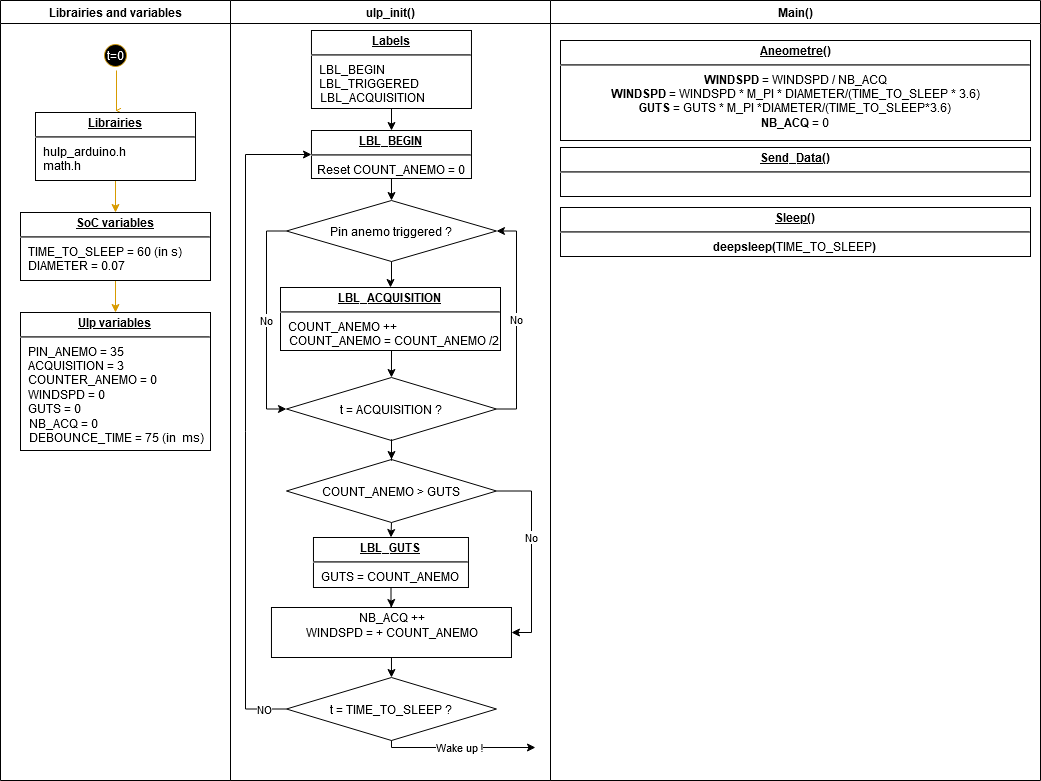

The diagram above was exported from draw.io. Its source (the exported page's mxGraphModel, read from the mxfile embedded in the PNG):
<mxGraphModel dx="1135" dy="451" grid="1" gridSize="10" guides="1" tooltips="1" connect="1" arrows="1" fold="1" page="1" pageScale="1" pageWidth="1169" pageHeight="826" background="#ffffff" math="0" shadow="0">
  <root>
    <mxCell id="0" />
    <mxCell id="1" parent="0" />
    <mxCell id="2" value="Librairies and variables" style="swimlane;whiteSpace=wrap" parent="1" vertex="1">
      <mxGeometry x="20" y="23" width="230" height="780" as="geometry" />
    </mxCell>
    <mxCell id="5" value="t=0" style="ellipse;shape=startState;fillColor=#000000;fontColor=#FFFFFF;strokeColor=#D79B00;" parent="2" vertex="1">
      <mxGeometry x="100" y="40" width="30" height="30" as="geometry" />
    </mxCell>
    <mxCell id="6" value="" style="edgeStyle=elbowEdgeStyle;elbow=horizontal;verticalAlign=bottom;endArrow=open;endSize=8;endFill=1;rounded=0;strokeColor=#D79B00;" parent="2" source="5" edge="1">
      <mxGeometry x="100" y="40" as="geometry">
        <mxPoint x="115.5" y="110" as="targetPoint" />
      </mxGeometry>
    </mxCell>
    <mxCell id="uZpNa7PoxAKmWT-TbL3o-44" style="edgeStyle=orthogonalEdgeStyle;rounded=0;orthogonalLoop=1;jettySize=auto;html=1;exitX=0.5;exitY=1;exitDx=0;exitDy=0;entryX=0.5;entryY=0;entryDx=0;entryDy=0;fontColor=#FFFFFF;fillColor=#ffe6cc;strokeColor=#D79B00;" parent="2" source="uZpNa7PoxAKmWT-TbL3o-42" target="uZpNa7PoxAKmWT-TbL3o-43" edge="1">
      <mxGeometry relative="1" as="geometry" />
    </mxCell>
    <mxCell id="uZpNa7PoxAKmWT-TbL3o-42" value="&lt;p style=&quot;margin: 0px ; margin-top: 4px ; text-align: center ; text-decoration: underline&quot;&gt;&lt;b&gt;Librairies&lt;/b&gt;&lt;br&gt;&lt;/p&gt;&lt;hr&gt;&lt;p style=&quot;margin: 0px ; margin-left: 8px&quot;&gt;hulp_arduino.h&lt;/p&gt;&lt;p style=&quot;margin: 0px ; margin-left: 8px&quot;&gt;math.h&lt;br&gt;&lt;/p&gt;&lt;p style=&quot;margin: 0px ; margin-left: 8px&quot;&gt;&lt;br&gt;&lt;/p&gt;" style="verticalAlign=top;align=left;overflow=fill;fontSize=12;fontFamily=Helvetica;html=1;" parent="2" vertex="1">
      <mxGeometry x="35" y="112" width="160" height="68" as="geometry" />
    </mxCell>
    <mxCell id="uZpNa7PoxAKmWT-TbL3o-46" style="edgeStyle=orthogonalEdgeStyle;rounded=0;orthogonalLoop=1;jettySize=auto;html=1;exitX=0.5;exitY=1;exitDx=0;exitDy=0;strokeColor=#D79B00;fontColor=#FFFFFF;" parent="2" source="uZpNa7PoxAKmWT-TbL3o-43" target="uZpNa7PoxAKmWT-TbL3o-52" edge="1">
      <mxGeometry relative="1" as="geometry">
        <mxPoint x="115.5" y="292" as="targetPoint" />
      </mxGeometry>
    </mxCell>
    <mxCell id="uZpNa7PoxAKmWT-TbL3o-43" value="&lt;p style=&quot;margin: 0px ; margin-top: 4px ; text-align: center ; text-decoration: underline&quot;&gt;&lt;b&gt;SoC variables&lt;/b&gt;&lt;br&gt;&lt;/p&gt;&lt;hr&gt;&lt;p style=&quot;margin: 0px ; margin-left: 8px&quot;&gt;TIME_TO_SLEEP = 60 (in s)&lt;/p&gt;&lt;p style=&quot;margin: 0px ; margin-left: 8px&quot;&gt;DIAMETER = 0.07&lt;br&gt;&lt;/p&gt;" style="verticalAlign=top;align=left;overflow=fill;fontSize=12;fontFamily=Helvetica;html=1;" parent="2" vertex="1">
      <mxGeometry x="20" y="212" width="190" height="68" as="geometry" />
    </mxCell>
    <mxCell id="uZpNa7PoxAKmWT-TbL3o-52" value="&lt;p style=&quot;margin: 4px 0px 0px ; text-decoration: underline&quot; align=&quot;center&quot;&gt;&lt;b&gt;Ulp variables&lt;/b&gt;&lt;br&gt;&lt;/p&gt;&lt;hr align=&quot;left&quot;&gt;&lt;p style=&quot;margin: 0px ; margin-left: 8px&quot; align=&quot;left&quot;&gt;PIN_ANEMO = 35&lt;br&gt;&lt;/p&gt;&lt;p style=&quot;margin: 0px ; margin-left: 8px&quot; align=&quot;left&quot;&gt;ACQUISITION = 3 &lt;br&gt;&lt;/p&gt;&lt;p style=&quot;margin: 0px ; margin-left: 8px&quot; align=&quot;left&quot;&gt;COUNTER_ANEMO = 0&lt;/p&gt;&lt;p style=&quot;margin: 0px ; margin-left: 8px&quot; align=&quot;left&quot;&gt;WINDSPD = 0&lt;/p&gt;&lt;p style=&quot;margin: 0px ; margin-left: 8px&quot; align=&quot;left&quot;&gt;GUTS = 0&lt;/p&gt;&lt;div align=&quot;left&quot;&gt;&amp;nbsp;&amp;nbsp; NB_ACQ = 0&lt;/div&gt;&lt;div align=&quot;left&quot;&gt;&amp;nbsp;&amp;nbsp; DEBOUNCE_TIME = 75 (in&amp;nbsp; ms)&lt;br&gt;&lt;/div&gt;" style="verticalAlign=top;align=left;overflow=fill;fontSize=12;fontFamily=Helvetica;html=1;" parent="2" vertex="1">
      <mxGeometry x="20" y="312" width="190" height="138" as="geometry" />
    </mxCell>
    <mxCell id="3" value="ulp_init()" style="swimlane;whiteSpace=wrap" parent="1" vertex="1">
      <mxGeometry x="250" y="23" width="320" height="780" as="geometry" />
    </mxCell>
    <mxCell id="uZpNa7PoxAKmWT-TbL3o-50" value="&lt;p style=&quot;margin: 0px ; margin-top: 4px ; text-align: center ; text-decoration: underline&quot;&gt;&lt;b&gt;Labels&lt;/b&gt;&lt;br&gt;&lt;/p&gt;&lt;hr&gt;&lt;p style=&quot;margin: 0px ; margin-left: 8px&quot;&gt;LBL_BEGIN&lt;/p&gt;&lt;p style=&quot;margin: 0px ; margin-left: 8px&quot;&gt;LBL_TRIGGERED&lt;br&gt;&lt;/p&gt;&amp;nbsp;&amp;nbsp; LBL_ACQUISITION" style="verticalAlign=top;align=left;overflow=fill;fontSize=12;fontFamily=Helvetica;html=1;" parent="3" vertex="1">
      <mxGeometry x="80.97" y="30" width="160" height="78" as="geometry" />
    </mxCell>
    <mxCell id="p1ojiiCee6jBFZuR8EvP-39" value="&lt;p style=&quot;margin: 0px ; margin-top: 4px ; text-align: center ; text-decoration: underline&quot;&gt;&lt;b&gt;LBL_BEGIN&lt;/b&gt;&lt;br&gt;&lt;/p&gt;&lt;hr&gt;&lt;div align=&quot;center&quot;&gt;Reset COUNT_ANEMO = 0&lt;/div&gt;" style="verticalAlign=top;align=left;overflow=fill;fontSize=12;fontFamily=Helvetica;html=1;" vertex="1" parent="3">
      <mxGeometry x="80.97" y="130" width="160" height="48" as="geometry" />
    </mxCell>
    <mxCell id="p1ojiiCee6jBFZuR8EvP-40" value="" style="edgeStyle=orthogonalEdgeStyle;rounded=0;orthogonalLoop=1;jettySize=auto;html=1;" edge="1" parent="3" source="uZpNa7PoxAKmWT-TbL3o-50" target="p1ojiiCee6jBFZuR8EvP-39">
      <mxGeometry relative="1" as="geometry" />
    </mxCell>
    <mxCell id="p1ojiiCee6jBFZuR8EvP-58" value="No" style="edgeStyle=orthogonalEdgeStyle;rounded=0;orthogonalLoop=1;jettySize=auto;html=1;exitX=0;exitY=0.5;exitDx=0;exitDy=0;entryX=0;entryY=0.5;entryDx=0;entryDy=0;" edge="1" parent="3" source="p1ojiiCee6jBFZuR8EvP-45" target="p1ojiiCee6jBFZuR8EvP-52">
      <mxGeometry relative="1" as="geometry" />
    </mxCell>
    <mxCell id="p1ojiiCee6jBFZuR8EvP-45" value="Pin anemo triggered ?" style="rhombus;whiteSpace=wrap;html=1;align=center;verticalAlign=middle;" vertex="1" parent="3">
      <mxGeometry x="55.97" y="200" width="210" height="61" as="geometry" />
    </mxCell>
    <mxCell id="p1ojiiCee6jBFZuR8EvP-46" value="" style="edgeStyle=orthogonalEdgeStyle;rounded=0;orthogonalLoop=1;jettySize=auto;html=1;exitX=0.5;exitY=1;exitDx=0;exitDy=0;" edge="1" parent="3" source="p1ojiiCee6jBFZuR8EvP-39" target="p1ojiiCee6jBFZuR8EvP-45">
      <mxGeometry relative="1" as="geometry">
        <mxPoint x="135" y="330" as="sourcePoint" />
      </mxGeometry>
    </mxCell>
    <mxCell id="p1ojiiCee6jBFZuR8EvP-48" value="" style="edgeStyle=orthogonalEdgeStyle;rounded=0;orthogonalLoop=1;jettySize=auto;html=1;entryX=0.5;entryY=0;entryDx=0;entryDy=0;" edge="1" parent="3" source="p1ojiiCee6jBFZuR8EvP-45" target="p1ojiiCee6jBFZuR8EvP-50">
      <mxGeometry relative="1" as="geometry">
        <mxPoint x="135" y="462.0000000000001" as="targetPoint" />
      </mxGeometry>
    </mxCell>
    <mxCell id="p1ojiiCee6jBFZuR8EvP-53" style="edgeStyle=orthogonalEdgeStyle;rounded=0;orthogonalLoop=1;jettySize=auto;html=1;exitX=0.5;exitY=1;exitDx=0;exitDy=0;entryX=0.5;entryY=0;entryDx=0;entryDy=0;" edge="1" parent="3" source="p1ojiiCee6jBFZuR8EvP-50" target="p1ojiiCee6jBFZuR8EvP-52">
      <mxGeometry relative="1" as="geometry" />
    </mxCell>
    <mxCell id="p1ojiiCee6jBFZuR8EvP-50" value="&lt;p style=&quot;margin: 0px ; margin-top: 4px ; text-align: center ; text-decoration: underline&quot;&gt;&lt;b&gt;LBL_ACQUISITION&lt;/b&gt;&lt;br&gt;&lt;/p&gt;&lt;hr&gt;&lt;p style=&quot;margin: 0px ; margin-left: 8px&quot;&gt;COUNT_ANEMO ++&lt;/p&gt;&lt;div&gt;&amp;nbsp;&amp;nbsp; COUNT_ANEMO = COUNT_ANEMO /2&lt;br&gt;&lt;/div&gt;" style="verticalAlign=top;align=left;overflow=fill;fontSize=12;fontFamily=Helvetica;html=1;" vertex="1" parent="3">
      <mxGeometry x="50" y="287" width="220" height="63" as="geometry" />
    </mxCell>
    <mxCell id="p1ojiiCee6jBFZuR8EvP-57" value="No" style="edgeStyle=orthogonalEdgeStyle;rounded=0;orthogonalLoop=1;jettySize=auto;html=1;exitX=1;exitY=0.5;exitDx=0;exitDy=0;entryX=1;entryY=0.5;entryDx=0;entryDy=0;" edge="1" parent="3" source="p1ojiiCee6jBFZuR8EvP-52" target="p1ojiiCee6jBFZuR8EvP-45">
      <mxGeometry x="0.009" relative="1" as="geometry">
        <mxPoint as="offset" />
      </mxGeometry>
    </mxCell>
    <mxCell id="p1ojiiCee6jBFZuR8EvP-52" value="t = ACQUISITION ?" style="rhombus;whiteSpace=wrap;html=1;align=center;verticalAlign=middle;" vertex="1" parent="3">
      <mxGeometry x="55.97" y="377" width="210" height="63" as="geometry" />
    </mxCell>
    <mxCell id="p1ojiiCee6jBFZuR8EvP-67" style="edgeStyle=orthogonalEdgeStyle;rounded=0;orthogonalLoop=1;jettySize=auto;html=1;exitX=0.5;exitY=1;exitDx=0;exitDy=0;entryX=0.5;entryY=0;entryDx=0;entryDy=0;" edge="1" parent="3" source="p1ojiiCee6jBFZuR8EvP-63" target="p1ojiiCee6jBFZuR8EvP-65">
      <mxGeometry relative="1" as="geometry" />
    </mxCell>
    <mxCell id="p1ojiiCee6jBFZuR8EvP-71" value="No" style="edgeStyle=orthogonalEdgeStyle;rounded=0;orthogonalLoop=1;jettySize=auto;html=1;exitX=1;exitY=0.5;exitDx=0;exitDy=0;entryX=1;entryY=0.5;entryDx=0;entryDy=0;" edge="1" parent="3" source="p1ojiiCee6jBFZuR8EvP-63" target="p1ojiiCee6jBFZuR8EvP-70">
      <mxGeometry x="-0.1663" relative="1" as="geometry">
        <mxPoint as="offset" />
      </mxGeometry>
    </mxCell>
    <mxCell id="p1ojiiCee6jBFZuR8EvP-63" value="COUNT_ANEMO &amp;gt; GUTS" style="rhombus;whiteSpace=wrap;html=1;align=center;verticalAlign=middle;" vertex="1" parent="3">
      <mxGeometry x="55.97" y="459" width="210" height="63" as="geometry" />
    </mxCell>
    <mxCell id="p1ojiiCee6jBFZuR8EvP-64" value="" style="edgeStyle=orthogonalEdgeStyle;rounded=0;orthogonalLoop=1;jettySize=auto;html=1;" edge="1" parent="3" source="p1ojiiCee6jBFZuR8EvP-52" target="p1ojiiCee6jBFZuR8EvP-63">
      <mxGeometry relative="1" as="geometry" />
    </mxCell>
    <mxCell id="p1ojiiCee6jBFZuR8EvP-65" value="&lt;p style=&quot;margin: 0px ; margin-top: 4px ; text-align: center ; text-decoration: underline&quot;&gt;&lt;b&gt;LBL_GUTS&lt;/b&gt;&lt;br&gt;&lt;/p&gt;&lt;hr&gt;&lt;p style=&quot;margin: 0px ; margin-left: 8px&quot;&gt;GUTS = COUNT_ANEMO&lt;br&gt;&lt;/p&gt;" style="verticalAlign=top;align=left;overflow=fill;fontSize=12;fontFamily=Helvetica;html=1;" vertex="1" parent="3">
      <mxGeometry x="82.97" y="537" width="155" height="50" as="geometry" />
    </mxCell>
    <mxCell id="p1ojiiCee6jBFZuR8EvP-69" value="" style="edgeStyle=orthogonalEdgeStyle;rounded=0;orthogonalLoop=1;jettySize=auto;html=1;entryX=0.5;entryY=0;entryDx=0;entryDy=0;" edge="1" parent="3" source="p1ojiiCee6jBFZuR8EvP-65" target="p1ojiiCee6jBFZuR8EvP-70">
      <mxGeometry relative="1" as="geometry">
        <mxPoint x="137.5" y="650" as="targetPoint" />
      </mxGeometry>
    </mxCell>
    <mxCell id="p1ojiiCee6jBFZuR8EvP-74" style="edgeStyle=orthogonalEdgeStyle;rounded=0;orthogonalLoop=1;jettySize=auto;html=1;exitX=0.5;exitY=1;exitDx=0;exitDy=0;entryX=0.5;entryY=0;entryDx=0;entryDy=0;fontColor=#000000;" edge="1" parent="3" source="p1ojiiCee6jBFZuR8EvP-70" target="p1ojiiCee6jBFZuR8EvP-73">
      <mxGeometry relative="1" as="geometry" />
    </mxCell>
    <mxCell id="p1ojiiCee6jBFZuR8EvP-70" value="&lt;div&gt;NB_ACQ ++&lt;/div&gt;&lt;div&gt;WINDSPD = + COUNT_ANEMO&lt;br&gt;&lt;/div&gt;&lt;div&gt;&lt;br&gt;&lt;/div&gt;" style="html=1;" vertex="1" parent="3">
      <mxGeometry x="40.97" y="607" width="240" height="50" as="geometry" />
    </mxCell>
    <mxCell id="p1ojiiCee6jBFZuR8EvP-73" value="t = TIME_TO_SLEEP ?" style="rhombus;whiteSpace=wrap;html=1;align=center;verticalAlign=middle;" vertex="1" parent="3">
      <mxGeometry x="55.97" y="677" width="210" height="63" as="geometry" />
    </mxCell>
    <mxCell id="p1ojiiCee6jBFZuR8EvP-75" value="NO" style="edgeStyle=orthogonalEdgeStyle;rounded=0;orthogonalLoop=1;jettySize=auto;html=1;exitX=0;exitY=0.5;exitDx=0;exitDy=0;fontColor=#000000;entryX=0;entryY=0.5;entryDx=0;entryDy=0;" edge="1" parent="3" source="p1ojiiCee6jBFZuR8EvP-73" target="p1ojiiCee6jBFZuR8EvP-39">
      <mxGeometry x="-0.9346" relative="1" as="geometry">
        <mxPoint x="14.969999999999999" y="188" as="targetPoint" />
        <Array as="points">
          <mxPoint x="15" y="709" />
          <mxPoint x="15" y="154" />
        </Array>
        <mxPoint as="offset" />
      </mxGeometry>
    </mxCell>
    <mxCell id="4" value="Main()" style="swimlane;whiteSpace=wrap" parent="1" vertex="1">
      <mxGeometry x="570" y="23" width="490" height="780" as="geometry">
        <mxRectangle x="570" y="23" width="110" height="23" as="alternateBounds" />
      </mxGeometry>
    </mxCell>
    <mxCell id="p1ojiiCee6jBFZuR8EvP-85" value="&lt;p style=&quot;margin: 0px ; margin-top: 4px ; text-align: center ; text-decoration: underline&quot;&gt;&lt;b&gt;Aneometre()&lt;/b&gt;&lt;/p&gt;&lt;hr&gt;&lt;div align=&quot;center&quot;&gt;&lt;b&gt;WINDSPD&lt;/b&gt; = WINDSPD / NB_ACQ&lt;/div&gt;&lt;div align=&quot;center&quot;&gt;&lt;b&gt;WINDSPD&lt;/b&gt; = WINDSPD * M_PI * DIAMETER/(TIME_TO_SLEEP * 3.6)&lt;/div&gt;&lt;div align=&quot;center&quot;&gt;&lt;b&gt;GUTS &lt;/b&gt;= GUTS * M_PI *DIAMETER/(TIME_TO_SLEEP*3.6)&lt;br&gt;&lt;/div&gt;&lt;div align=&quot;center&quot;&gt;&lt;b&gt;NB_ACQ&lt;/b&gt; = 0&lt;br&gt;&lt;/div&gt;" style="verticalAlign=top;align=left;overflow=fill;fontSize=12;fontFamily=Helvetica;html=1;" vertex="1" parent="4">
      <mxGeometry x="10" y="40" width="470" height="100" as="geometry" />
    </mxCell>
    <mxCell id="p1ojiiCee6jBFZuR8EvP-86" value="&lt;p style=&quot;margin: 0px ; margin-top: 4px ; text-align: center ; text-decoration: underline&quot;&gt;&lt;b&gt;Sleep()&lt;/b&gt;&lt;/p&gt;&lt;hr&gt;&lt;div align=&quot;center&quot;&gt;&lt;b&gt;deepsleep(&lt;/b&gt;TIME_TO_SLEEP&lt;b&gt;) &lt;/b&gt;&lt;br&gt;&lt;/div&gt;" style="verticalAlign=top;align=left;overflow=fill;fontSize=12;fontFamily=Helvetica;html=1;" vertex="1" parent="4">
      <mxGeometry x="10" y="207" width="470" height="49" as="geometry" />
    </mxCell>
    <mxCell id="p1ojiiCee6jBFZuR8EvP-87" value="&lt;p style=&quot;margin: 0px ; margin-top: 4px ; text-align: center ; text-decoration: underline&quot;&gt;&lt;b&gt;Send_Data()&lt;/b&gt;&lt;/p&gt;&lt;hr&gt;" style="verticalAlign=top;align=left;overflow=fill;fontSize=12;fontFamily=Helvetica;html=1;" vertex="1" parent="4">
      <mxGeometry x="10" y="147" width="470" height="49" as="geometry" />
    </mxCell>
    <mxCell id="p1ojiiCee6jBFZuR8EvP-78" value="Wake up !" style="edgeStyle=orthogonalEdgeStyle;rounded=0;jumpStyle=none;orthogonalLoop=1;jettySize=auto;html=1;exitX=0.5;exitY=1;exitDx=0;exitDy=0;fontColor=#000000;" edge="1" parent="1" source="p1ojiiCee6jBFZuR8EvP-73">
      <mxGeometry relative="1" as="geometry">
        <mxPoint x="554.97" y="770" as="targetPoint" />
        <Array as="points">
          <mxPoint x="410.97" y="770" />
          <mxPoint x="484.97" y="770" />
        </Array>
      </mxGeometry>
    </mxCell>
  </root>
</mxGraphModel>